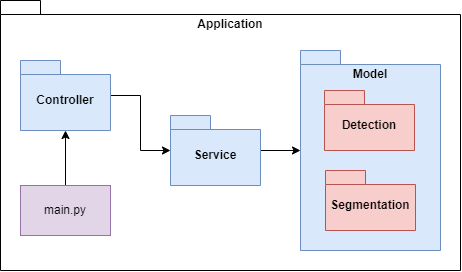

The diagram above was exported from draw.io. Its source (the exported page's mxGraphModel, read from the mxfile embedded in the PNG):
<mxGraphModel dx="1572" dy="683" grid="1" gridSize="10" guides="1" tooltips="1" connect="1" arrows="1" fold="1" page="1" pageScale="1" pageWidth="827" pageHeight="1169" math="0" shadow="0">
  <root>
    <mxCell id="0" />
    <mxCell id="1" parent="0" />
    <mxCell id="Y8KvZsg2qV_CzIPE_oAR-2" value="Application" style="shape=folder;fontStyle=1;spacingTop=10;tabWidth=40;tabHeight=14;tabPosition=left;html=1;whiteSpace=wrap;verticalAlign=top;labelBackgroundColor=default;" vertex="1" parent="1">
      <mxGeometry width="460" height="270" as="geometry" />
    </mxCell>
    <mxCell id="Y8KvZsg2qV_CzIPE_oAR-7" style="edgeStyle=orthogonalEdgeStyle;rounded=0;orthogonalLoop=1;jettySize=auto;html=1;" edge="1" parent="1" source="Y8KvZsg2qV_CzIPE_oAR-3" target="Y8KvZsg2qV_CzIPE_oAR-4">
      <mxGeometry relative="1" as="geometry" />
    </mxCell>
    <mxCell id="Y8KvZsg2qV_CzIPE_oAR-3" value="Service" style="shape=folder;fontStyle=1;spacingTop=10;tabWidth=40;tabHeight=14;tabPosition=left;html=1;whiteSpace=wrap;fillColor=#dae8fc;strokeColor=#6c8ebf;" vertex="1" parent="1">
      <mxGeometry x="170" y="115" width="90" height="70" as="geometry" />
    </mxCell>
    <mxCell id="Y8KvZsg2qV_CzIPE_oAR-4" value="Model" style="shape=folder;fontStyle=1;spacingTop=10;tabWidth=40;tabHeight=14;tabPosition=left;html=1;whiteSpace=wrap;verticalAlign=top;fillColor=#dae8fc;strokeColor=#6c8ebf;" vertex="1" parent="1">
      <mxGeometry x="300" y="50" width="140" height="200" as="geometry" />
    </mxCell>
    <mxCell id="Y8KvZsg2qV_CzIPE_oAR-6" style="edgeStyle=orthogonalEdgeStyle;rounded=0;orthogonalLoop=1;jettySize=auto;html=1;" edge="1" parent="1" source="Y8KvZsg2qV_CzIPE_oAR-5" target="Y8KvZsg2qV_CzIPE_oAR-3">
      <mxGeometry relative="1" as="geometry" />
    </mxCell>
    <mxCell id="Y8KvZsg2qV_CzIPE_oAR-5" value="Controller" style="shape=folder;fontStyle=1;spacingTop=10;tabWidth=40;tabHeight=14;tabPosition=left;html=1;whiteSpace=wrap;fillColor=#dae8fc;strokeColor=#6c8ebf;" vertex="1" parent="1">
      <mxGeometry x="20" y="60" width="90" height="70" as="geometry" />
    </mxCell>
    <mxCell id="Y8KvZsg2qV_CzIPE_oAR-9" style="edgeStyle=orthogonalEdgeStyle;rounded=0;orthogonalLoop=1;jettySize=auto;html=1;" edge="1" parent="1" source="Y8KvZsg2qV_CzIPE_oAR-10" target="Y8KvZsg2qV_CzIPE_oAR-5">
      <mxGeometry relative="1" as="geometry">
        <mxPoint x="205.00000000000023" y="150" as="sourcePoint" />
      </mxGeometry>
    </mxCell>
    <mxCell id="Y8KvZsg2qV_CzIPE_oAR-10" value="main.py" style="html=1;whiteSpace=wrap;fillColor=#e1d5e7;strokeColor=#9673a6;" vertex="1" parent="1">
      <mxGeometry x="20" y="185" width="90" height="50" as="geometry" />
    </mxCell>
    <mxCell id="Y8KvZsg2qV_CzIPE_oAR-11" value="Segmentation" style="shape=folder;fontStyle=1;spacingTop=10;tabWidth=40;tabHeight=14;tabPosition=left;html=1;whiteSpace=wrap;fillColor=#f8cecc;strokeColor=#b85450;" vertex="1" parent="1">
      <mxGeometry x="325" y="170" width="90" height="60" as="geometry" />
    </mxCell>
    <mxCell id="Y8KvZsg2qV_CzIPE_oAR-12" value="Detection" style="shape=folder;fontStyle=1;spacingTop=10;tabWidth=40;tabHeight=14;tabPosition=left;html=1;whiteSpace=wrap;fillColor=#f8cecc;strokeColor=#b85450;" vertex="1" parent="1">
      <mxGeometry x="324" y="90" width="90" height="60" as="geometry" />
    </mxCell>
  </root>
</mxGraphModel>